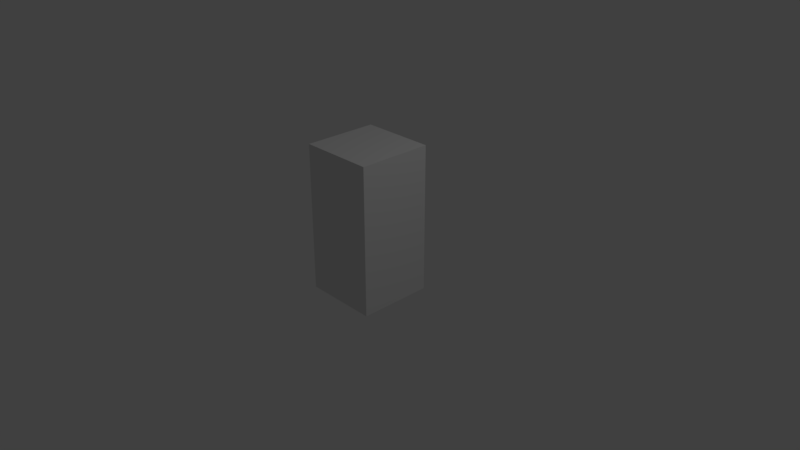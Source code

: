 # Source: grossdecor_vintage_computer.blend  (saved by Blender 2.78.0; exported with 4.5.12 LTS)
import bpy
from mathutils import Matrix  # noqa: F401  (used for matrix-valued properties, if any)

bpy.ops.wm.read_factory_settings(use_empty=True)
scene = bpy.context.scene
scene.name = 'Scene'

# ---- collections
col_collection_1 = bpy.data.collections.new('Collection 1'); scene.collection.children.link(col_collection_1)

# ---- materials (node trees are filled in below, after node groups)
mat_material = bpy.data.materials.new('Material')
mat_material.alpha_threshold = 0.0
mat_material.use_transparent_shadow = False
mat_material.roughness = 0.5
mat_material.line_color = (0.0, 0.0, 0.0, 1.0)

# ---- material node trees

# ---- world
world_world = bpy.data.worlds.new('World'); scene.world = world_world
world_world.color = (0.05088, 0.05088, 0.05088)
world_world.use_sun_shadow = False
world_world.sun_shadow_jitter_overblur = 0.0
world_world.cycles.sampling_method = 'MANUAL'
world_world.light_settings.ao_factor = 0.4571

# ---- cameras
cam_camera = bpy.data.cameras.new('Camera')
cam_camera.clip_end = 100.0
cam_camera.lens = 35.0
cam_camera.sensor_width = 32.0
cam_camera.sensor_height = 18.0
cam_camera.ortho_scale = 7.314
cam_camera.dof.focus_distance = 0.0
cam_camera.dof.aperture_fstop = 128.0

# ---- lights
light_lamp = bpy.data.lights.new('Lamp', 'POINT')
light_lamp.transmission_factor = 0.0
light_lamp.cutoff_distance = 30.0
light_lamp.energy = 100.0
light_lamp.shadow_buffer_clip_start = 1.001
light_lamp.shadow_soft_size = 0.1
light_lamp.shadow_maximum_resolution = 0.006
light_lamp.use_absolute_resolution = True

# ---- meshes
me_cube = bpy.data.meshes.new('Cube')
me_cube.from_pydata([(0.5, 0.5, -0.5), (0.5, -0.5, -0.5), (-0.5, 0.5, -0.5), (-0.5, -0.5, -0.5), (0.5, 0.5, 1.5), (0.5, -0.5, 1.5), (0.5, -0.5, -0.5), (0.5, 0.5, -0.5), (0.5, 0.5, 1.5), (0.5, -0.5, 1.5), (-0.5, -0.5, 1.5), (-0.5, 0.5, 1.5)], [], [(8, 7, 2, 11), (3, 10, 11, 2), (0, 4, 5, 1), (6, 9, 10, 3), (8, 11, 10, 9), (7, 6, 3, 2)])
_uv = me_cube.uv_layers.new(name='UVMap')
_uv.uv.foreach_set('vector', [0.3249, 0.5043, 0.3249, 0.8156, 0.1693, 0.8156, 0.1693, 0.5043, 0.01365, 0.8156, 0.01365, 0.5043, 0.1693, 0.5043, 0.1693, 0.8156, 0.4807, 0.5034, 0.4807, 0.8147, 0.3251, 0.8147, 0.3251, 0.5034, 0.9866, 0.007305, 0.9866, 0.9809, 0.4998, 0.9809, 0.4998, 0.007305, 0.3249, 0.5043, 0.1693, 0.5043, 0.1693, 0.3487, 0.3249, 0.3487, 0.3249, 0.8156, 0.3249, 0.9712, 0.1693, 0.9712, 0.1693, 0.8156])
me_cube.materials.append(mat_material)
me_cube.use_remesh_preserve_volume = False
me_cube.use_remesh_preserve_attributes = False
me_cube.use_mirror_vertex_groups = False
me_cube.update()

# ---- objects
ob_cube = bpy.data.objects.new('Cube', me_cube)
ob_lamp = bpy.data.objects.new('Lamp', light_lamp)
ob_camera = bpy.data.objects.new('Camera', cam_camera)

# ---- transforms, parenting, visibility, modifiers, constraints
ob_cube.location = (0.0, 0.0, 0.0)
ob_cube.rotation_euler = (0.0, -0.0, 3.142)
ob_cube.lock_rotations_4d = False
ob_cube.empty_display_type = 'ARROWS'
ob_cube.lineart.crease_threshold = 0.0
ob_lamp.location = (4.076, 1.005, 5.904)
ob_lamp.rotation_euler = (0.6503, 0.05522, 1.866)
ob_lamp.lock_rotations_4d = False
ob_lamp.empty_display_type = 'ARROWS'
ob_lamp.color = (0.0, 0.0, 0.0, 0.0)
ob_lamp.lineart.crease_threshold = 0.0
ob_camera.location = (7.481, -6.508, 5.344)
ob_camera.rotation_euler = (1.109, 0.0, 0.8149)
ob_camera.lock_rotations_4d = False
ob_camera.empty_display_type = 'ARROWS'
ob_camera.color = (0.0, 0.0, 0.0, 0.0)
ob_camera.display_type = 'WIRE'
ob_camera.lineart.crease_threshold = 0.0

# ---- collection membership
col_collection_1.objects.link(ob_cube)
col_collection_1.objects.link(ob_lamp)
col_collection_1.objects.link(ob_camera)

# ---- scene / render settings (as saved in the file)
scene.camera = ob_camera
scene.frame_start = 1; scene.frame_end = 250; scene.frame_set(1)
scene.render.engine = 'BLENDER_EEVEE_NEXT'
scene.render.resolution_percentage = 50
scene.render.dither_intensity = 0.0
scene.cycles.use_denoising = False
scene.cycles.samples = 128
scene.cycles.sampling_pattern = 'TABULATED_SOBOL'
scene.cycles.light_sampling_threshold = 0.0
scene.cycles.use_adaptive_sampling = False
scene.cycles.use_light_tree = False
scene.cycles.blur_glossy = 0.0
scene.cycles.sample_clamp_indirect = 0.0
scene.view_settings.view_transform = 'Standard'
bpy.context.view_layer.update()
